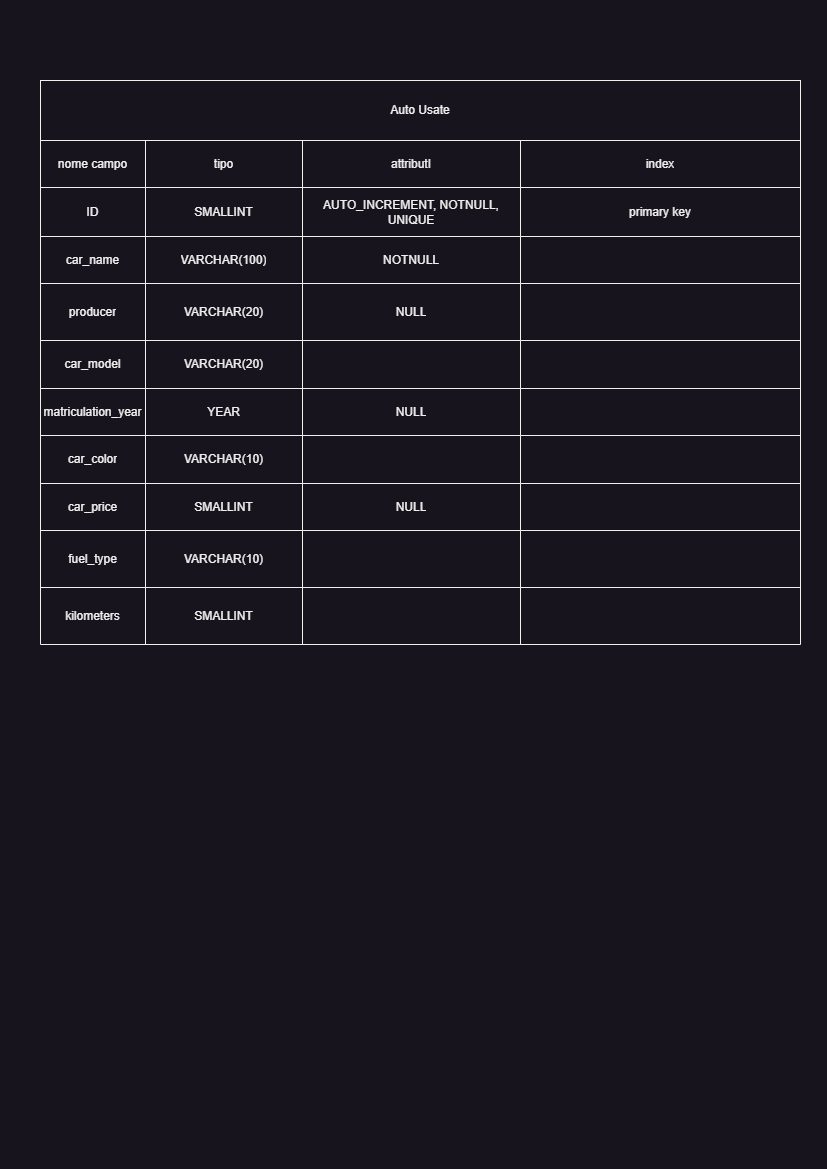

The diagram above was exported from draw.io. Its source (the exported page's mxGraphModel, read from the mxfile embedded in the PNG):
<mxGraphModel dx="1434" dy="756" grid="1" gridSize="10" guides="1" tooltips="1" connect="1" arrows="1" fold="1" page="1" pageScale="1" pageWidth="827" pageHeight="1169" math="0" shadow="0">
  <root>
    <mxCell id="0" />
    <mxCell id="1" parent="0" />
    <mxCell id="8RWSy3vL3uK4bepoI9tF-1" value="" style="shape=table;startSize=0;container=1;collapsible=0;childLayout=tableLayout;" vertex="1" parent="1">
      <mxGeometry x="40" y="140" width="760" height="504" as="geometry" />
    </mxCell>
    <mxCell id="8RWSy3vL3uK4bepoI9tF-2" value="" style="shape=tableRow;horizontal=0;startSize=0;swimlaneHead=0;swimlaneBody=0;strokeColor=inherit;top=0;left=0;bottom=0;right=0;collapsible=0;dropTarget=0;fillColor=none;points=[[0,0.5],[1,0.5]];portConstraint=eastwest;" vertex="1" parent="8RWSy3vL3uK4bepoI9tF-1">
      <mxGeometry width="760" height="47" as="geometry" />
    </mxCell>
    <mxCell id="8RWSy3vL3uK4bepoI9tF-3" value="nome campo" style="shape=partialRectangle;html=1;whiteSpace=wrap;connectable=0;strokeColor=inherit;overflow=hidden;fillColor=none;top=0;left=0;bottom=0;right=0;pointerEvents=1;" vertex="1" parent="8RWSy3vL3uK4bepoI9tF-2">
      <mxGeometry width="105" height="47" as="geometry">
        <mxRectangle width="105" height="47" as="alternateBounds" />
      </mxGeometry>
    </mxCell>
    <mxCell id="8RWSy3vL3uK4bepoI9tF-4" value="tipo" style="shape=partialRectangle;html=1;whiteSpace=wrap;connectable=0;strokeColor=inherit;overflow=hidden;fillColor=none;top=0;left=0;bottom=0;right=0;pointerEvents=1;" vertex="1" parent="8RWSy3vL3uK4bepoI9tF-2">
      <mxGeometry x="105" width="157" height="47" as="geometry">
        <mxRectangle width="157" height="47" as="alternateBounds" />
      </mxGeometry>
    </mxCell>
    <mxCell id="8RWSy3vL3uK4bepoI9tF-5" value="attributI" style="shape=partialRectangle;html=1;whiteSpace=wrap;connectable=0;strokeColor=inherit;overflow=hidden;fillColor=none;top=0;left=0;bottom=0;right=0;pointerEvents=1;" vertex="1" parent="8RWSy3vL3uK4bepoI9tF-2">
      <mxGeometry x="262" width="218" height="47" as="geometry">
        <mxRectangle width="218" height="47" as="alternateBounds" />
      </mxGeometry>
    </mxCell>
    <mxCell id="8RWSy3vL3uK4bepoI9tF-6" value="index" style="shape=partialRectangle;html=1;whiteSpace=wrap;connectable=0;strokeColor=inherit;overflow=hidden;fillColor=none;top=0;left=0;bottom=0;right=0;pointerEvents=1;" vertex="1" parent="8RWSy3vL3uK4bepoI9tF-2">
      <mxGeometry x="480" width="280" height="47" as="geometry">
        <mxRectangle width="280" height="47" as="alternateBounds" />
      </mxGeometry>
    </mxCell>
    <mxCell id="8RWSy3vL3uK4bepoI9tF-7" value="" style="shape=tableRow;horizontal=0;startSize=0;swimlaneHead=0;swimlaneBody=0;strokeColor=inherit;top=0;left=0;bottom=0;right=0;collapsible=0;dropTarget=0;fillColor=none;points=[[0,0.5],[1,0.5]];portConstraint=eastwest;" vertex="1" parent="8RWSy3vL3uK4bepoI9tF-1">
      <mxGeometry y="47" width="760" height="49" as="geometry" />
    </mxCell>
    <mxCell id="8RWSy3vL3uK4bepoI9tF-8" value="ID" style="shape=partialRectangle;html=1;whiteSpace=wrap;connectable=0;strokeColor=inherit;overflow=hidden;fillColor=none;top=0;left=0;bottom=0;right=0;pointerEvents=1;" vertex="1" parent="8RWSy3vL3uK4bepoI9tF-7">
      <mxGeometry width="105" height="49" as="geometry">
        <mxRectangle width="105" height="49" as="alternateBounds" />
      </mxGeometry>
    </mxCell>
    <mxCell id="8RWSy3vL3uK4bepoI9tF-9" value="SMALLINT" style="shape=partialRectangle;html=1;whiteSpace=wrap;connectable=0;strokeColor=inherit;overflow=hidden;fillColor=none;top=0;left=0;bottom=0;right=0;pointerEvents=1;" vertex="1" parent="8RWSy3vL3uK4bepoI9tF-7">
      <mxGeometry x="105" width="157" height="49" as="geometry">
        <mxRectangle width="157" height="49" as="alternateBounds" />
      </mxGeometry>
    </mxCell>
    <mxCell id="8RWSy3vL3uK4bepoI9tF-10" value="AUTO_INCREMENT, NOTNULL, UNIQUE" style="shape=partialRectangle;html=1;whiteSpace=wrap;connectable=0;strokeColor=inherit;overflow=hidden;fillColor=none;top=0;left=0;bottom=0;right=0;pointerEvents=1;" vertex="1" parent="8RWSy3vL3uK4bepoI9tF-7">
      <mxGeometry x="262" width="218" height="49" as="geometry">
        <mxRectangle width="218" height="49" as="alternateBounds" />
      </mxGeometry>
    </mxCell>
    <mxCell id="8RWSy3vL3uK4bepoI9tF-11" value="primary key" style="shape=partialRectangle;html=1;whiteSpace=wrap;connectable=0;strokeColor=inherit;overflow=hidden;fillColor=none;top=0;left=0;bottom=0;right=0;pointerEvents=1;" vertex="1" parent="8RWSy3vL3uK4bepoI9tF-7">
      <mxGeometry x="480" width="280" height="49" as="geometry">
        <mxRectangle width="280" height="49" as="alternateBounds" />
      </mxGeometry>
    </mxCell>
    <mxCell id="8RWSy3vL3uK4bepoI9tF-12" value="" style="shape=tableRow;horizontal=0;startSize=0;swimlaneHead=0;swimlaneBody=0;strokeColor=inherit;top=0;left=0;bottom=0;right=0;collapsible=0;dropTarget=0;fillColor=none;points=[[0,0.5],[1,0.5]];portConstraint=eastwest;" vertex="1" parent="8RWSy3vL3uK4bepoI9tF-1">
      <mxGeometry y="96" width="760" height="47" as="geometry" />
    </mxCell>
    <mxCell id="8RWSy3vL3uK4bepoI9tF-13" value="car_name" style="shape=partialRectangle;html=1;whiteSpace=wrap;connectable=0;strokeColor=inherit;overflow=hidden;fillColor=none;top=0;left=0;bottom=0;right=0;pointerEvents=1;" vertex="1" parent="8RWSy3vL3uK4bepoI9tF-12">
      <mxGeometry width="105" height="47" as="geometry">
        <mxRectangle width="105" height="47" as="alternateBounds" />
      </mxGeometry>
    </mxCell>
    <mxCell id="8RWSy3vL3uK4bepoI9tF-14" value="VARCHAR(100)" style="shape=partialRectangle;html=1;whiteSpace=wrap;connectable=0;strokeColor=inherit;overflow=hidden;fillColor=none;top=0;left=0;bottom=0;right=0;pointerEvents=1;" vertex="1" parent="8RWSy3vL3uK4bepoI9tF-12">
      <mxGeometry x="105" width="157" height="47" as="geometry">
        <mxRectangle width="157" height="47" as="alternateBounds" />
      </mxGeometry>
    </mxCell>
    <mxCell id="8RWSy3vL3uK4bepoI9tF-15" value="NOTNULL" style="shape=partialRectangle;html=1;whiteSpace=wrap;connectable=0;strokeColor=inherit;overflow=hidden;fillColor=none;top=0;left=0;bottom=0;right=0;pointerEvents=1;" vertex="1" parent="8RWSy3vL3uK4bepoI9tF-12">
      <mxGeometry x="262" width="218" height="47" as="geometry">
        <mxRectangle width="218" height="47" as="alternateBounds" />
      </mxGeometry>
    </mxCell>
    <mxCell id="8RWSy3vL3uK4bepoI9tF-16" value="" style="shape=partialRectangle;html=1;whiteSpace=wrap;connectable=0;strokeColor=inherit;overflow=hidden;fillColor=none;top=0;left=0;bottom=0;right=0;pointerEvents=1;" vertex="1" parent="8RWSy3vL3uK4bepoI9tF-12">
      <mxGeometry x="480" width="280" height="47" as="geometry">
        <mxRectangle width="280" height="47" as="alternateBounds" />
      </mxGeometry>
    </mxCell>
    <mxCell id="8RWSy3vL3uK4bepoI9tF-91" style="shape=tableRow;horizontal=0;startSize=0;swimlaneHead=0;swimlaneBody=0;strokeColor=inherit;top=0;left=0;bottom=0;right=0;collapsible=0;dropTarget=0;fillColor=none;points=[[0,0.5],[1,0.5]];portConstraint=eastwest;" vertex="1" parent="8RWSy3vL3uK4bepoI9tF-1">
      <mxGeometry y="143" width="760" height="57" as="geometry" />
    </mxCell>
    <mxCell id="8RWSy3vL3uK4bepoI9tF-92" value="producer" style="shape=partialRectangle;html=1;whiteSpace=wrap;connectable=0;strokeColor=inherit;overflow=hidden;fillColor=none;top=0;left=0;bottom=0;right=0;pointerEvents=1;" vertex="1" parent="8RWSy3vL3uK4bepoI9tF-91">
      <mxGeometry width="105" height="57" as="geometry">
        <mxRectangle width="105" height="57" as="alternateBounds" />
      </mxGeometry>
    </mxCell>
    <mxCell id="8RWSy3vL3uK4bepoI9tF-93" value="VARCHAR(20)" style="shape=partialRectangle;html=1;whiteSpace=wrap;connectable=0;strokeColor=inherit;overflow=hidden;fillColor=none;top=0;left=0;bottom=0;right=0;pointerEvents=1;" vertex="1" parent="8RWSy3vL3uK4bepoI9tF-91">
      <mxGeometry x="105" width="157" height="57" as="geometry">
        <mxRectangle width="157" height="57" as="alternateBounds" />
      </mxGeometry>
    </mxCell>
    <mxCell id="8RWSy3vL3uK4bepoI9tF-94" value="NULL" style="shape=partialRectangle;html=1;whiteSpace=wrap;connectable=0;strokeColor=inherit;overflow=hidden;fillColor=none;top=0;left=0;bottom=0;right=0;pointerEvents=1;" vertex="1" parent="8RWSy3vL3uK4bepoI9tF-91">
      <mxGeometry x="262" width="218" height="57" as="geometry">
        <mxRectangle width="218" height="57" as="alternateBounds" />
      </mxGeometry>
    </mxCell>
    <mxCell id="8RWSy3vL3uK4bepoI9tF-95" style="shape=partialRectangle;html=1;whiteSpace=wrap;connectable=0;strokeColor=inherit;overflow=hidden;fillColor=none;top=0;left=0;bottom=0;right=0;pointerEvents=1;" vertex="1" parent="8RWSy3vL3uK4bepoI9tF-91">
      <mxGeometry x="480" width="280" height="57" as="geometry">
        <mxRectangle width="280" height="57" as="alternateBounds" />
      </mxGeometry>
    </mxCell>
    <mxCell id="8RWSy3vL3uK4bepoI9tF-17" value="" style="shape=tableRow;horizontal=0;startSize=0;swimlaneHead=0;swimlaneBody=0;strokeColor=inherit;top=0;left=0;bottom=0;right=0;collapsible=0;dropTarget=0;fillColor=none;points=[[0,0.5],[1,0.5]];portConstraint=eastwest;" vertex="1" parent="8RWSy3vL3uK4bepoI9tF-1">
      <mxGeometry y="200" width="760" height="48" as="geometry" />
    </mxCell>
    <mxCell id="8RWSy3vL3uK4bepoI9tF-18" value="car_model" style="shape=partialRectangle;html=1;whiteSpace=wrap;connectable=0;strokeColor=inherit;overflow=hidden;fillColor=none;top=0;left=0;bottom=0;right=0;pointerEvents=1;" vertex="1" parent="8RWSy3vL3uK4bepoI9tF-17">
      <mxGeometry width="105" height="48" as="geometry">
        <mxRectangle width="105" height="48" as="alternateBounds" />
      </mxGeometry>
    </mxCell>
    <mxCell id="8RWSy3vL3uK4bepoI9tF-19" value="VARCHAR(20)" style="shape=partialRectangle;html=1;whiteSpace=wrap;connectable=0;strokeColor=inherit;overflow=hidden;fillColor=none;top=0;left=0;bottom=0;right=0;pointerEvents=1;" vertex="1" parent="8RWSy3vL3uK4bepoI9tF-17">
      <mxGeometry x="105" width="157" height="48" as="geometry">
        <mxRectangle width="157" height="48" as="alternateBounds" />
      </mxGeometry>
    </mxCell>
    <mxCell id="8RWSy3vL3uK4bepoI9tF-20" value="" style="shape=partialRectangle;html=1;whiteSpace=wrap;connectable=0;strokeColor=inherit;overflow=hidden;fillColor=none;top=0;left=0;bottom=0;right=0;pointerEvents=1;" vertex="1" parent="8RWSy3vL3uK4bepoI9tF-17">
      <mxGeometry x="262" width="218" height="48" as="geometry">
        <mxRectangle width="218" height="48" as="alternateBounds" />
      </mxGeometry>
    </mxCell>
    <mxCell id="8RWSy3vL3uK4bepoI9tF-21" value="" style="shape=partialRectangle;html=1;whiteSpace=wrap;connectable=0;strokeColor=inherit;overflow=hidden;fillColor=none;top=0;left=0;bottom=0;right=0;pointerEvents=1;" vertex="1" parent="8RWSy3vL3uK4bepoI9tF-17">
      <mxGeometry x="480" width="280" height="48" as="geometry">
        <mxRectangle width="280" height="48" as="alternateBounds" />
      </mxGeometry>
    </mxCell>
    <mxCell id="8RWSy3vL3uK4bepoI9tF-22" value="" style="shape=tableRow;horizontal=0;startSize=0;swimlaneHead=0;swimlaneBody=0;strokeColor=inherit;top=0;left=0;bottom=0;right=0;collapsible=0;dropTarget=0;fillColor=none;points=[[0,0.5],[1,0.5]];portConstraint=eastwest;" vertex="1" parent="8RWSy3vL3uK4bepoI9tF-1">
      <mxGeometry y="248" width="760" height="47" as="geometry" />
    </mxCell>
    <mxCell id="8RWSy3vL3uK4bepoI9tF-23" value="matriculation_year" style="shape=partialRectangle;html=1;whiteSpace=wrap;connectable=0;strokeColor=inherit;overflow=hidden;fillColor=none;top=0;left=0;bottom=0;right=0;pointerEvents=1;" vertex="1" parent="8RWSy3vL3uK4bepoI9tF-22">
      <mxGeometry width="105" height="47" as="geometry">
        <mxRectangle width="105" height="47" as="alternateBounds" />
      </mxGeometry>
    </mxCell>
    <mxCell id="8RWSy3vL3uK4bepoI9tF-24" value="YEAR" style="shape=partialRectangle;html=1;whiteSpace=wrap;connectable=0;strokeColor=inherit;overflow=hidden;fillColor=none;top=0;left=0;bottom=0;right=0;pointerEvents=1;" vertex="1" parent="8RWSy3vL3uK4bepoI9tF-22">
      <mxGeometry x="105" width="157" height="47" as="geometry">
        <mxRectangle width="157" height="47" as="alternateBounds" />
      </mxGeometry>
    </mxCell>
    <mxCell id="8RWSy3vL3uK4bepoI9tF-25" value="NULL" style="shape=partialRectangle;html=1;whiteSpace=wrap;connectable=0;strokeColor=inherit;overflow=hidden;fillColor=none;top=0;left=0;bottom=0;right=0;pointerEvents=1;" vertex="1" parent="8RWSy3vL3uK4bepoI9tF-22">
      <mxGeometry x="262" width="218" height="47" as="geometry">
        <mxRectangle width="218" height="47" as="alternateBounds" />
      </mxGeometry>
    </mxCell>
    <mxCell id="8RWSy3vL3uK4bepoI9tF-26" value="" style="shape=partialRectangle;html=1;whiteSpace=wrap;connectable=0;strokeColor=inherit;overflow=hidden;fillColor=none;top=0;left=0;bottom=0;right=0;pointerEvents=1;" vertex="1" parent="8RWSy3vL3uK4bepoI9tF-22">
      <mxGeometry x="480" width="280" height="47" as="geometry">
        <mxRectangle width="280" height="47" as="alternateBounds" />
      </mxGeometry>
    </mxCell>
    <mxCell id="8RWSy3vL3uK4bepoI9tF-27" value="" style="shape=tableRow;horizontal=0;startSize=0;swimlaneHead=0;swimlaneBody=0;strokeColor=inherit;top=0;left=0;bottom=0;right=0;collapsible=0;dropTarget=0;fillColor=none;points=[[0,0.5],[1,0.5]];portConstraint=eastwest;" vertex="1" parent="8RWSy3vL3uK4bepoI9tF-1">
      <mxGeometry y="295" width="760" height="48" as="geometry" />
    </mxCell>
    <mxCell id="8RWSy3vL3uK4bepoI9tF-28" value="car_color" style="shape=partialRectangle;html=1;whiteSpace=wrap;connectable=0;strokeColor=inherit;overflow=hidden;fillColor=none;top=0;left=0;bottom=0;right=0;pointerEvents=1;" vertex="1" parent="8RWSy3vL3uK4bepoI9tF-27">
      <mxGeometry width="105" height="48" as="geometry">
        <mxRectangle width="105" height="48" as="alternateBounds" />
      </mxGeometry>
    </mxCell>
    <mxCell id="8RWSy3vL3uK4bepoI9tF-29" value="VARCHAR(10)" style="shape=partialRectangle;html=1;whiteSpace=wrap;connectable=0;strokeColor=inherit;overflow=hidden;fillColor=none;top=0;left=0;bottom=0;right=0;pointerEvents=1;" vertex="1" parent="8RWSy3vL3uK4bepoI9tF-27">
      <mxGeometry x="105" width="157" height="48" as="geometry">
        <mxRectangle width="157" height="48" as="alternateBounds" />
      </mxGeometry>
    </mxCell>
    <mxCell id="8RWSy3vL3uK4bepoI9tF-30" value="" style="shape=partialRectangle;html=1;whiteSpace=wrap;connectable=0;strokeColor=inherit;overflow=hidden;fillColor=none;top=0;left=0;bottom=0;right=0;pointerEvents=1;" vertex="1" parent="8RWSy3vL3uK4bepoI9tF-27">
      <mxGeometry x="262" width="218" height="48" as="geometry">
        <mxRectangle width="218" height="48" as="alternateBounds" />
      </mxGeometry>
    </mxCell>
    <mxCell id="8RWSy3vL3uK4bepoI9tF-31" value="" style="shape=partialRectangle;html=1;whiteSpace=wrap;connectable=0;strokeColor=inherit;overflow=hidden;fillColor=none;top=0;left=0;bottom=0;right=0;pointerEvents=1;" vertex="1" parent="8RWSy3vL3uK4bepoI9tF-27">
      <mxGeometry x="480" width="280" height="48" as="geometry">
        <mxRectangle width="280" height="48" as="alternateBounds" />
      </mxGeometry>
    </mxCell>
    <mxCell id="8RWSy3vL3uK4bepoI9tF-32" value="" style="shape=tableRow;horizontal=0;startSize=0;swimlaneHead=0;swimlaneBody=0;strokeColor=inherit;top=0;left=0;bottom=0;right=0;collapsible=0;dropTarget=0;fillColor=none;points=[[0,0.5],[1,0.5]];portConstraint=eastwest;" vertex="1" parent="8RWSy3vL3uK4bepoI9tF-1">
      <mxGeometry y="343" width="760" height="47" as="geometry" />
    </mxCell>
    <mxCell id="8RWSy3vL3uK4bepoI9tF-33" value="car_price" style="shape=partialRectangle;html=1;whiteSpace=wrap;connectable=0;strokeColor=inherit;overflow=hidden;fillColor=none;top=0;left=0;bottom=0;right=0;pointerEvents=1;" vertex="1" parent="8RWSy3vL3uK4bepoI9tF-32">
      <mxGeometry width="105" height="47" as="geometry">
        <mxRectangle width="105" height="47" as="alternateBounds" />
      </mxGeometry>
    </mxCell>
    <mxCell id="8RWSy3vL3uK4bepoI9tF-34" value="SMALLINT" style="shape=partialRectangle;html=1;whiteSpace=wrap;connectable=0;strokeColor=inherit;overflow=hidden;fillColor=none;top=0;left=0;bottom=0;right=0;pointerEvents=1;" vertex="1" parent="8RWSy3vL3uK4bepoI9tF-32">
      <mxGeometry x="105" width="157" height="47" as="geometry">
        <mxRectangle width="157" height="47" as="alternateBounds" />
      </mxGeometry>
    </mxCell>
    <mxCell id="8RWSy3vL3uK4bepoI9tF-35" value="NULL" style="shape=partialRectangle;html=1;whiteSpace=wrap;connectable=0;strokeColor=inherit;overflow=hidden;fillColor=none;top=0;left=0;bottom=0;right=0;pointerEvents=1;" vertex="1" parent="8RWSy3vL3uK4bepoI9tF-32">
      <mxGeometry x="262" width="218" height="47" as="geometry">
        <mxRectangle width="218" height="47" as="alternateBounds" />
      </mxGeometry>
    </mxCell>
    <mxCell id="8RWSy3vL3uK4bepoI9tF-36" value="" style="shape=partialRectangle;html=1;whiteSpace=wrap;connectable=0;strokeColor=inherit;overflow=hidden;fillColor=none;top=0;left=0;bottom=0;right=0;pointerEvents=1;" vertex="1" parent="8RWSy3vL3uK4bepoI9tF-32">
      <mxGeometry x="480" width="280" height="47" as="geometry">
        <mxRectangle width="280" height="47" as="alternateBounds" />
      </mxGeometry>
    </mxCell>
    <mxCell id="8RWSy3vL3uK4bepoI9tF-37" value="" style="shape=tableRow;horizontal=0;startSize=0;swimlaneHead=0;swimlaneBody=0;strokeColor=inherit;top=0;left=0;bottom=0;right=0;collapsible=0;dropTarget=0;fillColor=none;points=[[0,0.5],[1,0.5]];portConstraint=eastwest;" vertex="1" parent="8RWSy3vL3uK4bepoI9tF-1">
      <mxGeometry y="390" width="760" height="57" as="geometry" />
    </mxCell>
    <mxCell id="8RWSy3vL3uK4bepoI9tF-38" value="fuel_type" style="shape=partialRectangle;html=1;whiteSpace=wrap;connectable=0;strokeColor=inherit;overflow=hidden;fillColor=none;top=0;left=0;bottom=0;right=0;pointerEvents=1;" vertex="1" parent="8RWSy3vL3uK4bepoI9tF-37">
      <mxGeometry width="105" height="57" as="geometry">
        <mxRectangle width="105" height="57" as="alternateBounds" />
      </mxGeometry>
    </mxCell>
    <mxCell id="8RWSy3vL3uK4bepoI9tF-39" value="VARCHAR(10)" style="shape=partialRectangle;html=1;whiteSpace=wrap;connectable=0;strokeColor=inherit;overflow=hidden;fillColor=none;top=0;left=0;bottom=0;right=0;pointerEvents=1;" vertex="1" parent="8RWSy3vL3uK4bepoI9tF-37">
      <mxGeometry x="105" width="157" height="57" as="geometry">
        <mxRectangle width="157" height="57" as="alternateBounds" />
      </mxGeometry>
    </mxCell>
    <mxCell id="8RWSy3vL3uK4bepoI9tF-40" value="" style="shape=partialRectangle;html=1;whiteSpace=wrap;connectable=0;strokeColor=inherit;overflow=hidden;fillColor=none;top=0;left=0;bottom=0;right=0;pointerEvents=1;" vertex="1" parent="8RWSy3vL3uK4bepoI9tF-37">
      <mxGeometry x="262" width="218" height="57" as="geometry">
        <mxRectangle width="218" height="57" as="alternateBounds" />
      </mxGeometry>
    </mxCell>
    <mxCell id="8RWSy3vL3uK4bepoI9tF-41" value="" style="shape=partialRectangle;html=1;whiteSpace=wrap;connectable=0;strokeColor=inherit;overflow=hidden;fillColor=none;top=0;left=0;bottom=0;right=0;pointerEvents=1;" vertex="1" parent="8RWSy3vL3uK4bepoI9tF-37">
      <mxGeometry x="480" width="280" height="57" as="geometry">
        <mxRectangle width="280" height="57" as="alternateBounds" />
      </mxGeometry>
    </mxCell>
    <mxCell id="8RWSy3vL3uK4bepoI9tF-73" style="shape=tableRow;horizontal=0;startSize=0;swimlaneHead=0;swimlaneBody=0;strokeColor=inherit;top=0;left=0;bottom=0;right=0;collapsible=0;dropTarget=0;fillColor=none;points=[[0,0.5],[1,0.5]];portConstraint=eastwest;" vertex="1" parent="8RWSy3vL3uK4bepoI9tF-1">
      <mxGeometry y="447" width="760" height="57" as="geometry" />
    </mxCell>
    <mxCell id="8RWSy3vL3uK4bepoI9tF-74" value="kilometers" style="shape=partialRectangle;html=1;whiteSpace=wrap;connectable=0;strokeColor=inherit;overflow=hidden;fillColor=none;top=0;left=0;bottom=0;right=0;pointerEvents=1;" vertex="1" parent="8RWSy3vL3uK4bepoI9tF-73">
      <mxGeometry width="105" height="57" as="geometry">
        <mxRectangle width="105" height="57" as="alternateBounds" />
      </mxGeometry>
    </mxCell>
    <mxCell id="8RWSy3vL3uK4bepoI9tF-75" value="SMALLINT" style="shape=partialRectangle;html=1;whiteSpace=wrap;connectable=0;strokeColor=inherit;overflow=hidden;fillColor=none;top=0;left=0;bottom=0;right=0;pointerEvents=1;" vertex="1" parent="8RWSy3vL3uK4bepoI9tF-73">
      <mxGeometry x="105" width="157" height="57" as="geometry">
        <mxRectangle width="157" height="57" as="alternateBounds" />
      </mxGeometry>
    </mxCell>
    <mxCell id="8RWSy3vL3uK4bepoI9tF-76" style="shape=partialRectangle;html=1;whiteSpace=wrap;connectable=0;strokeColor=inherit;overflow=hidden;fillColor=none;top=0;left=0;bottom=0;right=0;pointerEvents=1;" vertex="1" parent="8RWSy3vL3uK4bepoI9tF-73">
      <mxGeometry x="262" width="218" height="57" as="geometry">
        <mxRectangle width="218" height="57" as="alternateBounds" />
      </mxGeometry>
    </mxCell>
    <mxCell id="8RWSy3vL3uK4bepoI9tF-77" style="shape=partialRectangle;html=1;whiteSpace=wrap;connectable=0;strokeColor=inherit;overflow=hidden;fillColor=none;top=0;left=0;bottom=0;right=0;pointerEvents=1;" vertex="1" parent="8RWSy3vL3uK4bepoI9tF-73">
      <mxGeometry x="480" width="280" height="57" as="geometry">
        <mxRectangle width="280" height="57" as="alternateBounds" />
      </mxGeometry>
    </mxCell>
    <mxCell id="8RWSy3vL3uK4bepoI9tF-42" value="Auto Usate" style="rounded=0;whiteSpace=wrap;html=1;" vertex="1" parent="1">
      <mxGeometry x="40" y="80" width="760" height="60" as="geometry" />
    </mxCell>
  </root>
</mxGraphModel>